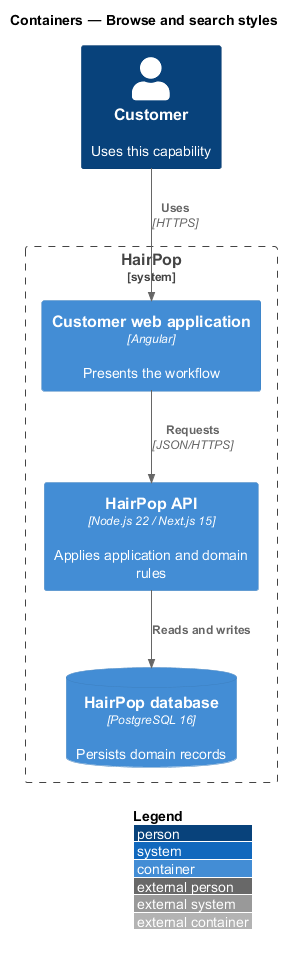

The diagram above was rendered by PlantUML. Its source (embedded in the PNG):
@startuml
!include <C4/C4_Container>
LAYOUT_WITH_LEGEND()
title Containers — Browse and search styles
Person(person, "Customer", "Uses this capability")
System_Boundary(hairpop, "HairPop") {
  Container(web, "Customer web application", "Angular", "Presents the workflow")
  Container(api, "HairPop API", "Node.js 22 / Next.js 15", "Applies application and domain rules")
  ContainerDb(db, "HairPop database", "PostgreSQL 16", "Persists domain records")
}
Rel(person, web, "Uses", "HTTPS")
Rel(web, api, "Requests", "JSON/HTTPS")
Rel(api, db, "Reads and writes")
@enduml